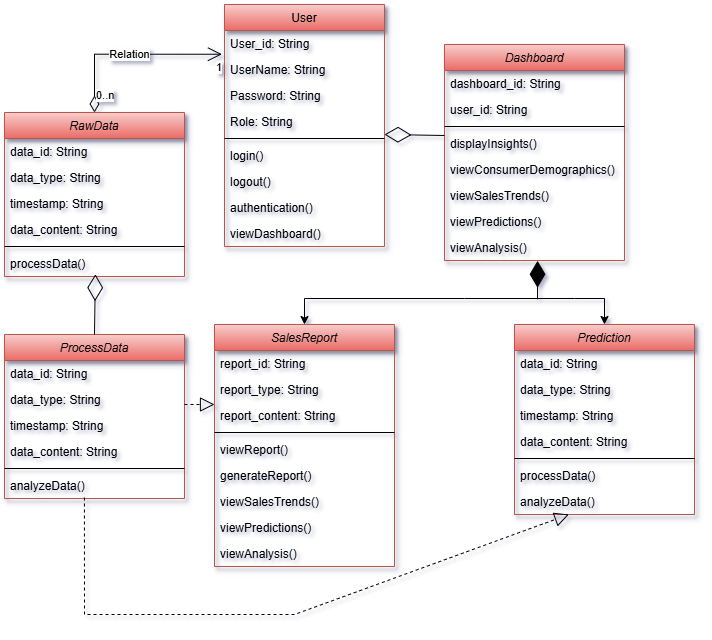

The diagram above was exported from draw.io. Its source (the exported page's mxGraphModel, read from the mxfile embedded in the PNG):
<mxGraphModel dx="904" dy="495" grid="1" gridSize="10" guides="1" tooltips="1" connect="1" arrows="1" fold="1" page="1" pageScale="1" pageWidth="827" pageHeight="1169" math="0" shadow="0">
  <root>
    <mxCell id="WIyWlLk6GJQsqaUBKTNV-0" />
    <mxCell id="WIyWlLk6GJQsqaUBKTNV-1" parent="WIyWlLk6GJQsqaUBKTNV-0" />
    <mxCell id="zkfFHV4jXpPFQw0GAbJ--0" value="Dashboard" style="swimlane;fontStyle=2;align=center;verticalAlign=top;childLayout=stackLayout;horizontal=1;startSize=26;horizontalStack=0;resizeParent=1;resizeLast=0;collapsible=1;marginBottom=0;rounded=0;shadow=1;strokeWidth=1;fillColor=#f8cecc;strokeColor=#b85450;gradientColor=#ea6b66;" parent="WIyWlLk6GJQsqaUBKTNV-1" vertex="1">
      <mxGeometry x="510" y="60" width="180" height="216" as="geometry">
        <mxRectangle x="230" y="140" width="160" height="26" as="alternateBounds" />
      </mxGeometry>
    </mxCell>
    <mxCell id="zkfFHV4jXpPFQw0GAbJ--1" value="dashboard_id: String" style="text;align=left;verticalAlign=top;spacingLeft=4;spacingRight=4;overflow=hidden;rotatable=0;points=[[0,0.5],[1,0.5]];portConstraint=eastwest;" parent="zkfFHV4jXpPFQw0GAbJ--0" vertex="1">
      <mxGeometry y="26" width="180" height="26" as="geometry" />
    </mxCell>
    <mxCell id="zkfFHV4jXpPFQw0GAbJ--2" value="user_id: String" style="text;align=left;verticalAlign=top;spacingLeft=4;spacingRight=4;overflow=hidden;rotatable=0;points=[[0,0.5],[1,0.5]];portConstraint=eastwest;rounded=0;shadow=0;html=0;" parent="zkfFHV4jXpPFQw0GAbJ--0" vertex="1">
      <mxGeometry y="52" width="180" height="26" as="geometry" />
    </mxCell>
    <mxCell id="zkfFHV4jXpPFQw0GAbJ--4" value="" style="line;html=1;strokeWidth=1;align=left;verticalAlign=middle;spacingTop=-1;spacingLeft=3;spacingRight=3;rotatable=0;labelPosition=right;points=[];portConstraint=eastwest;" parent="zkfFHV4jXpPFQw0GAbJ--0" vertex="1">
      <mxGeometry y="78" width="180" height="8" as="geometry" />
    </mxCell>
    <mxCell id="zkfFHV4jXpPFQw0GAbJ--5" value="displayInsights()" style="text;align=left;verticalAlign=top;spacingLeft=4;spacingRight=4;overflow=hidden;rotatable=0;points=[[0,0.5],[1,0.5]];portConstraint=eastwest;" parent="zkfFHV4jXpPFQw0GAbJ--0" vertex="1">
      <mxGeometry y="86" width="180" height="26" as="geometry" />
    </mxCell>
    <mxCell id="mBTUXnb3sF5BG_-wrxoM-0" value="viewConsumerDemographics()" style="text;align=left;verticalAlign=top;spacingLeft=4;spacingRight=4;overflow=hidden;rotatable=0;points=[[0,0.5],[1,0.5]];portConstraint=eastwest;" parent="zkfFHV4jXpPFQw0GAbJ--0" vertex="1">
      <mxGeometry y="112" width="180" height="26" as="geometry" />
    </mxCell>
    <mxCell id="mBTUXnb3sF5BG_-wrxoM-3" value="viewSalesTrends()" style="text;align=left;verticalAlign=top;spacingLeft=4;spacingRight=4;overflow=hidden;rotatable=0;points=[[0,0.5],[1,0.5]];portConstraint=eastwest;" parent="zkfFHV4jXpPFQw0GAbJ--0" vertex="1">
      <mxGeometry y="138" width="180" height="26" as="geometry" />
    </mxCell>
    <mxCell id="mBTUXnb3sF5BG_-wrxoM-2" value="viewPredictions()&#10;&#10;&#10;&#10;" style="text;align=left;verticalAlign=top;spacingLeft=4;spacingRight=4;overflow=hidden;rotatable=0;points=[[0,0.5],[1,0.5]];portConstraint=eastwest;" parent="zkfFHV4jXpPFQw0GAbJ--0" vertex="1">
      <mxGeometry y="164" width="180" height="26" as="geometry" />
    </mxCell>
    <mxCell id="mBTUXnb3sF5BG_-wrxoM-1" value="viewAnalysis()&#10;&#10;&#10;&#10;" style="text;align=left;verticalAlign=top;spacingLeft=4;spacingRight=4;overflow=hidden;rotatable=0;points=[[0,0.5],[1,0.5]];portConstraint=eastwest;" parent="zkfFHV4jXpPFQw0GAbJ--0" vertex="1">
      <mxGeometry y="190" width="180" height="26" as="geometry" />
    </mxCell>
    <mxCell id="zkfFHV4jXpPFQw0GAbJ--6" value="User" style="swimlane;fontStyle=0;align=center;verticalAlign=top;childLayout=stackLayout;horizontal=1;startSize=26;horizontalStack=0;resizeParent=1;resizeLast=0;collapsible=1;marginBottom=0;rounded=0;shadow=1;strokeWidth=1;fillColor=#f8cecc;strokeColor=#b85450;gradientColor=#ea6b66;" parent="WIyWlLk6GJQsqaUBKTNV-1" vertex="1">
      <mxGeometry x="290" y="20" width="160" height="242" as="geometry">
        <mxRectangle x="130" y="380" width="160" height="26" as="alternateBounds" />
      </mxGeometry>
    </mxCell>
    <mxCell id="zkfFHV4jXpPFQw0GAbJ--7" value="User_id: String" style="text;align=left;verticalAlign=top;spacingLeft=4;spacingRight=4;overflow=hidden;rotatable=0;points=[[0,0.5],[1,0.5]];portConstraint=eastwest;" parent="zkfFHV4jXpPFQw0GAbJ--6" vertex="1">
      <mxGeometry y="26" width="160" height="26" as="geometry" />
    </mxCell>
    <mxCell id="mBTUXnb3sF5BG_-wrxoM-4" value="UserName: String&#10;" style="text;align=left;verticalAlign=top;spacingLeft=4;spacingRight=4;overflow=hidden;rotatable=0;points=[[0,0.5],[1,0.5]];portConstraint=eastwest;" parent="zkfFHV4jXpPFQw0GAbJ--6" vertex="1">
      <mxGeometry y="52" width="160" height="26" as="geometry" />
    </mxCell>
    <mxCell id="mBTUXnb3sF5BG_-wrxoM-5" value="Password: String" style="text;align=left;verticalAlign=top;spacingLeft=4;spacingRight=4;overflow=hidden;rotatable=0;points=[[0,0.5],[1,0.5]];portConstraint=eastwest;" parent="zkfFHV4jXpPFQw0GAbJ--6" vertex="1">
      <mxGeometry y="78" width="160" height="26" as="geometry" />
    </mxCell>
    <mxCell id="mBTUXnb3sF5BG_-wrxoM-6" value="Role: String" style="text;align=left;verticalAlign=top;spacingLeft=4;spacingRight=4;overflow=hidden;rotatable=0;points=[[0,0.5],[1,0.5]];portConstraint=eastwest;" parent="zkfFHV4jXpPFQw0GAbJ--6" vertex="1">
      <mxGeometry y="104" width="160" height="26" as="geometry" />
    </mxCell>
    <mxCell id="zkfFHV4jXpPFQw0GAbJ--9" value="" style="line;html=1;strokeWidth=1;align=left;verticalAlign=middle;spacingTop=-1;spacingLeft=3;spacingRight=3;rotatable=0;labelPosition=right;points=[];portConstraint=eastwest;" parent="zkfFHV4jXpPFQw0GAbJ--6" vertex="1">
      <mxGeometry y="130" width="160" height="8" as="geometry" />
    </mxCell>
    <mxCell id="zkfFHV4jXpPFQw0GAbJ--11" value="login()" style="text;align=left;verticalAlign=top;spacingLeft=4;spacingRight=4;overflow=hidden;rotatable=0;points=[[0,0.5],[1,0.5]];portConstraint=eastwest;" parent="zkfFHV4jXpPFQw0GAbJ--6" vertex="1">
      <mxGeometry y="138" width="160" height="26" as="geometry" />
    </mxCell>
    <mxCell id="mBTUXnb3sF5BG_-wrxoM-8" value="logout()" style="text;align=left;verticalAlign=top;spacingLeft=4;spacingRight=4;overflow=hidden;rotatable=0;points=[[0,0.5],[1,0.5]];portConstraint=eastwest;" parent="zkfFHV4jXpPFQw0GAbJ--6" vertex="1">
      <mxGeometry y="164" width="160" height="26" as="geometry" />
    </mxCell>
    <mxCell id="mBTUXnb3sF5BG_-wrxoM-7" value="authentication()" style="text;align=left;verticalAlign=top;spacingLeft=4;spacingRight=4;overflow=hidden;rotatable=0;points=[[0,0.5],[1,0.5]];portConstraint=eastwest;" parent="zkfFHV4jXpPFQw0GAbJ--6" vertex="1">
      <mxGeometry y="190" width="160" height="26" as="geometry" />
    </mxCell>
    <mxCell id="mBTUXnb3sF5BG_-wrxoM-9" value="viewDashboard()" style="text;align=left;verticalAlign=top;spacingLeft=4;spacingRight=4;overflow=hidden;rotatable=0;points=[[0,0.5],[1,0.5]];portConstraint=eastwest;" parent="zkfFHV4jXpPFQw0GAbJ--6" vertex="1">
      <mxGeometry y="216" width="160" height="26" as="geometry" />
    </mxCell>
    <mxCell id="mBTUXnb3sF5BG_-wrxoM-10" value="RawData" style="swimlane;fontStyle=2;align=center;verticalAlign=top;childLayout=stackLayout;horizontal=1;startSize=26;horizontalStack=0;resizeParent=1;resizeLast=0;collapsible=1;marginBottom=0;rounded=0;shadow=1;strokeWidth=1;fillColor=#f8cecc;strokeColor=#b85450;gradientColor=#ea6b66;" parent="WIyWlLk6GJQsqaUBKTNV-1" vertex="1">
      <mxGeometry x="70" y="128" width="180" height="164" as="geometry">
        <mxRectangle x="230" y="140" width="160" height="26" as="alternateBounds" />
      </mxGeometry>
    </mxCell>
    <mxCell id="mBTUXnb3sF5BG_-wrxoM-11" value="data_id: String" style="text;align=left;verticalAlign=top;spacingLeft=4;spacingRight=4;overflow=hidden;rotatable=0;points=[[0,0.5],[1,0.5]];portConstraint=eastwest;" parent="mBTUXnb3sF5BG_-wrxoM-10" vertex="1">
      <mxGeometry y="26" width="180" height="26" as="geometry" />
    </mxCell>
    <mxCell id="mBTUXnb3sF5BG_-wrxoM-12" value="data_type: String" style="text;align=left;verticalAlign=top;spacingLeft=4;spacingRight=4;overflow=hidden;rotatable=0;points=[[0,0.5],[1,0.5]];portConstraint=eastwest;rounded=0;shadow=0;html=0;" parent="mBTUXnb3sF5BG_-wrxoM-10" vertex="1">
      <mxGeometry y="52" width="180" height="26" as="geometry" />
    </mxCell>
    <mxCell id="mBTUXnb3sF5BG_-wrxoM-20" value="timestamp: String" style="text;align=left;verticalAlign=top;spacingLeft=4;spacingRight=4;overflow=hidden;rotatable=0;points=[[0,0.5],[1,0.5]];portConstraint=eastwest;rounded=0;shadow=0;html=0;" parent="mBTUXnb3sF5BG_-wrxoM-10" vertex="1">
      <mxGeometry y="78" width="180" height="26" as="geometry" />
    </mxCell>
    <mxCell id="mBTUXnb3sF5BG_-wrxoM-21" value="data_content: String" style="text;align=left;verticalAlign=top;spacingLeft=4;spacingRight=4;overflow=hidden;rotatable=0;points=[[0,0.5],[1,0.5]];portConstraint=eastwest;rounded=0;shadow=0;html=0;" parent="mBTUXnb3sF5BG_-wrxoM-10" vertex="1">
      <mxGeometry y="104" width="180" height="26" as="geometry" />
    </mxCell>
    <mxCell id="mBTUXnb3sF5BG_-wrxoM-13" value="" style="line;html=1;strokeWidth=1;align=left;verticalAlign=middle;spacingTop=-1;spacingLeft=3;spacingRight=3;rotatable=0;labelPosition=right;points=[];portConstraint=eastwest;" parent="mBTUXnb3sF5BG_-wrxoM-10" vertex="1">
      <mxGeometry y="130" width="180" height="8" as="geometry" />
    </mxCell>
    <mxCell id="mBTUXnb3sF5BG_-wrxoM-14" value="processData()&#10;" style="text;align=left;verticalAlign=top;spacingLeft=4;spacingRight=4;overflow=hidden;rotatable=0;points=[[0,0.5],[1,0.5]];portConstraint=eastwest;" parent="mBTUXnb3sF5BG_-wrxoM-10" vertex="1">
      <mxGeometry y="138" width="180" height="26" as="geometry" />
    </mxCell>
    <mxCell id="mBTUXnb3sF5BG_-wrxoM-22" value="SalesReport" style="swimlane;fontStyle=2;align=center;verticalAlign=top;childLayout=stackLayout;horizontal=1;startSize=26;horizontalStack=0;resizeParent=1;resizeLast=0;collapsible=1;marginBottom=0;rounded=0;shadow=1;strokeWidth=1;fillColor=#f8cecc;gradientColor=#ea6b66;strokeColor=#b85450;" parent="WIyWlLk6GJQsqaUBKTNV-1" vertex="1">
      <mxGeometry x="280" y="340" width="180" height="242" as="geometry">
        <mxRectangle x="230" y="140" width="160" height="26" as="alternateBounds" />
      </mxGeometry>
    </mxCell>
    <mxCell id="mBTUXnb3sF5BG_-wrxoM-23" value="report_id: String" style="text;align=left;verticalAlign=top;spacingLeft=4;spacingRight=4;overflow=hidden;rotatable=0;points=[[0,0.5],[1,0.5]];portConstraint=eastwest;" parent="mBTUXnb3sF5BG_-wrxoM-22" vertex="1">
      <mxGeometry y="26" width="180" height="26" as="geometry" />
    </mxCell>
    <mxCell id="mBTUXnb3sF5BG_-wrxoM-24" value="report_type: String" style="text;align=left;verticalAlign=top;spacingLeft=4;spacingRight=4;overflow=hidden;rotatable=0;points=[[0,0.5],[1,0.5]];portConstraint=eastwest;rounded=0;shadow=0;html=0;" parent="mBTUXnb3sF5BG_-wrxoM-22" vertex="1">
      <mxGeometry y="52" width="180" height="26" as="geometry" />
    </mxCell>
    <mxCell id="mBTUXnb3sF5BG_-wrxoM-40" value="report_content: String" style="text;align=left;verticalAlign=top;spacingLeft=4;spacingRight=4;overflow=hidden;rotatable=0;points=[[0,0.5],[1,0.5]];portConstraint=eastwest;rounded=0;shadow=0;html=0;" parent="mBTUXnb3sF5BG_-wrxoM-22" vertex="1">
      <mxGeometry y="78" width="180" height="26" as="geometry" />
    </mxCell>
    <mxCell id="mBTUXnb3sF5BG_-wrxoM-25" value="" style="line;html=1;strokeWidth=1;align=left;verticalAlign=middle;spacingTop=-1;spacingLeft=3;spacingRight=3;rotatable=0;labelPosition=right;points=[];portConstraint=eastwest;" parent="mBTUXnb3sF5BG_-wrxoM-22" vertex="1">
      <mxGeometry y="104" width="180" height="8" as="geometry" />
    </mxCell>
    <mxCell id="mBTUXnb3sF5BG_-wrxoM-26" value="viewReport()" style="text;align=left;verticalAlign=top;spacingLeft=4;spacingRight=4;overflow=hidden;rotatable=0;points=[[0,0.5],[1,0.5]];portConstraint=eastwest;" parent="mBTUXnb3sF5BG_-wrxoM-22" vertex="1">
      <mxGeometry y="112" width="180" height="26" as="geometry" />
    </mxCell>
    <mxCell id="mBTUXnb3sF5BG_-wrxoM-27" value="generateReport()" style="text;align=left;verticalAlign=top;spacingLeft=4;spacingRight=4;overflow=hidden;rotatable=0;points=[[0,0.5],[1,0.5]];portConstraint=eastwest;" parent="mBTUXnb3sF5BG_-wrxoM-22" vertex="1">
      <mxGeometry y="138" width="180" height="26" as="geometry" />
    </mxCell>
    <mxCell id="mBTUXnb3sF5BG_-wrxoM-28" value="viewSalesTrends()" style="text;align=left;verticalAlign=top;spacingLeft=4;spacingRight=4;overflow=hidden;rotatable=0;points=[[0,0.5],[1,0.5]];portConstraint=eastwest;" parent="mBTUXnb3sF5BG_-wrxoM-22" vertex="1">
      <mxGeometry y="164" width="180" height="26" as="geometry" />
    </mxCell>
    <mxCell id="mBTUXnb3sF5BG_-wrxoM-29" value="viewPredictions()&#10;&#10;&#10;&#10;" style="text;align=left;verticalAlign=top;spacingLeft=4;spacingRight=4;overflow=hidden;rotatable=0;points=[[0,0.5],[1,0.5]];portConstraint=eastwest;" parent="mBTUXnb3sF5BG_-wrxoM-22" vertex="1">
      <mxGeometry y="190" width="180" height="26" as="geometry" />
    </mxCell>
    <mxCell id="mBTUXnb3sF5BG_-wrxoM-30" value="viewAnalysis()&#10;&#10;&#10;&#10;" style="text;align=left;verticalAlign=top;spacingLeft=4;spacingRight=4;overflow=hidden;rotatable=0;points=[[0,0.5],[1,0.5]];portConstraint=eastwest;" parent="mBTUXnb3sF5BG_-wrxoM-22" vertex="1">
      <mxGeometry y="216" width="180" height="26" as="geometry" />
    </mxCell>
    <mxCell id="mBTUXnb3sF5BG_-wrxoM-31" value="" style="endArrow=diamondThin;endFill=0;endSize=24;html=1;rounded=0;entryX=1;entryY=0;entryDx=0;entryDy=0;entryPerimeter=0;exitX=0;exitY=0.192;exitDx=0;exitDy=0;exitPerimeter=0;" parent="WIyWlLk6GJQsqaUBKTNV-1" source="zkfFHV4jXpPFQw0GAbJ--5" target="zkfFHV4jXpPFQw0GAbJ--9" edge="1">
      <mxGeometry width="160" relative="1" as="geometry">
        <mxPoint x="490" y="190" as="sourcePoint" />
        <mxPoint x="490" y="250" as="targetPoint" />
      </mxGeometry>
    </mxCell>
    <mxCell id="mBTUXnb3sF5BG_-wrxoM-32" value="Prediction" style="swimlane;fontStyle=2;align=center;verticalAlign=top;childLayout=stackLayout;horizontal=1;startSize=26;horizontalStack=0;resizeParent=1;resizeLast=0;collapsible=1;marginBottom=0;rounded=0;shadow=1;strokeWidth=1;fillColor=#f8cecc;gradientColor=#ea6b66;strokeColor=#b85450;" parent="WIyWlLk6GJQsqaUBKTNV-1" vertex="1">
      <mxGeometry x="580" y="340" width="180" height="190" as="geometry">
        <mxRectangle x="230" y="140" width="160" height="26" as="alternateBounds" />
      </mxGeometry>
    </mxCell>
    <mxCell id="mBTUXnb3sF5BG_-wrxoM-33" value="data_id: String" style="text;align=left;verticalAlign=top;spacingLeft=4;spacingRight=4;overflow=hidden;rotatable=0;points=[[0,0.5],[1,0.5]];portConstraint=eastwest;" parent="mBTUXnb3sF5BG_-wrxoM-32" vertex="1">
      <mxGeometry y="26" width="180" height="26" as="geometry" />
    </mxCell>
    <mxCell id="mBTUXnb3sF5BG_-wrxoM-34" value="data_type: String" style="text;align=left;verticalAlign=top;spacingLeft=4;spacingRight=4;overflow=hidden;rotatable=0;points=[[0,0.5],[1,0.5]];portConstraint=eastwest;rounded=0;shadow=0;html=0;" parent="mBTUXnb3sF5BG_-wrxoM-32" vertex="1">
      <mxGeometry y="52" width="180" height="26" as="geometry" />
    </mxCell>
    <mxCell id="mBTUXnb3sF5BG_-wrxoM-35" value="timestamp: String" style="text;align=left;verticalAlign=top;spacingLeft=4;spacingRight=4;overflow=hidden;rotatable=0;points=[[0,0.5],[1,0.5]];portConstraint=eastwest;rounded=0;shadow=0;html=0;" parent="mBTUXnb3sF5BG_-wrxoM-32" vertex="1">
      <mxGeometry y="78" width="180" height="26" as="geometry" />
    </mxCell>
    <mxCell id="mBTUXnb3sF5BG_-wrxoM-36" value="data_content: String" style="text;align=left;verticalAlign=top;spacingLeft=4;spacingRight=4;overflow=hidden;rotatable=0;points=[[0,0.5],[1,0.5]];portConstraint=eastwest;rounded=0;shadow=0;html=0;" parent="mBTUXnb3sF5BG_-wrxoM-32" vertex="1">
      <mxGeometry y="104" width="180" height="26" as="geometry" />
    </mxCell>
    <mxCell id="mBTUXnb3sF5BG_-wrxoM-37" value="" style="line;html=1;strokeWidth=1;align=left;verticalAlign=middle;spacingTop=-1;spacingLeft=3;spacingRight=3;rotatable=0;labelPosition=right;points=[];portConstraint=eastwest;" parent="mBTUXnb3sF5BG_-wrxoM-32" vertex="1">
      <mxGeometry y="130" width="180" height="8" as="geometry" />
    </mxCell>
    <mxCell id="mBTUXnb3sF5BG_-wrxoM-38" value="processData()&#10;" style="text;align=left;verticalAlign=top;spacingLeft=4;spacingRight=4;overflow=hidden;rotatable=0;points=[[0,0.5],[1,0.5]];portConstraint=eastwest;" parent="mBTUXnb3sF5BG_-wrxoM-32" vertex="1">
      <mxGeometry y="138" width="180" height="26" as="geometry" />
    </mxCell>
    <mxCell id="mBTUXnb3sF5BG_-wrxoM-39" value="analyzeData()" style="text;align=left;verticalAlign=top;spacingLeft=4;spacingRight=4;overflow=hidden;rotatable=0;points=[[0,0.5],[1,0.5]];portConstraint=eastwest;" parent="mBTUXnb3sF5BG_-wrxoM-32" vertex="1">
      <mxGeometry y="164" width="180" height="26" as="geometry" />
    </mxCell>
    <mxCell id="GlKx-E3bcI9qR_FLrr9Q-0" value="Relation" style="endArrow=open;html=1;endSize=12;startArrow=diamondThin;startSize=14;startFill=0;edgeStyle=orthogonalEdgeStyle;rounded=0;exitX=0.5;exitY=0;exitDx=0;exitDy=0;entryX=-0.016;entryY=0.913;entryDx=0;entryDy=0;entryPerimeter=0;" parent="WIyWlLk6GJQsqaUBKTNV-1" source="mBTUXnb3sF5BG_-wrxoM-10" target="zkfFHV4jXpPFQw0GAbJ--7" edge="1">
      <mxGeometry relative="1" as="geometry">
        <mxPoint x="330" y="260" as="sourcePoint" />
        <mxPoint x="370" y="260" as="targetPoint" />
      </mxGeometry>
    </mxCell>
    <mxCell id="GlKx-E3bcI9qR_FLrr9Q-1" value="0..n" style="edgeLabel;resizable=0;html=1;align=left;verticalAlign=top;" parent="GlKx-E3bcI9qR_FLrr9Q-0" connectable="0" vertex="1">
      <mxGeometry x="-1" relative="1" as="geometry">
        <mxPoint y="-30" as="offset" />
      </mxGeometry>
    </mxCell>
    <mxCell id="GlKx-E3bcI9qR_FLrr9Q-2" value="1" style="edgeLabel;resizable=0;html=1;align=right;verticalAlign=top;" parent="GlKx-E3bcI9qR_FLrr9Q-0" connectable="0" vertex="1">
      <mxGeometry x="1" relative="1" as="geometry" />
    </mxCell>
    <mxCell id="GlKx-E3bcI9qR_FLrr9Q-8" style="edgeStyle=orthogonalEdgeStyle;rounded=0;orthogonalLoop=1;jettySize=auto;html=1;entryX=0.5;entryY=0;entryDx=0;entryDy=0;" parent="WIyWlLk6GJQsqaUBKTNV-1" source="GlKx-E3bcI9qR_FLrr9Q-7" target="mBTUXnb3sF5BG_-wrxoM-22" edge="1">
      <mxGeometry relative="1" as="geometry">
        <mxPoint x="470" y="350" as="targetPoint" />
      </mxGeometry>
    </mxCell>
    <mxCell id="GlKx-E3bcI9qR_FLrr9Q-9" style="edgeStyle=orthogonalEdgeStyle;rounded=0;orthogonalLoop=1;jettySize=auto;html=1;" parent="WIyWlLk6GJQsqaUBKTNV-1" source="GlKx-E3bcI9qR_FLrr9Q-7" target="mBTUXnb3sF5BG_-wrxoM-32" edge="1">
      <mxGeometry relative="1" as="geometry" />
    </mxCell>
    <mxCell id="GlKx-E3bcI9qR_FLrr9Q-7" value="" style="line;strokeWidth=1;fillColor=none;align=left;verticalAlign=middle;spacingTop=-1;spacingLeft=3;spacingRight=3;rotatable=0;labelPosition=right;points=[];portConstraint=eastwest;strokeColor=inherit;" parent="WIyWlLk6GJQsqaUBKTNV-1" vertex="1">
      <mxGeometry x="530" y="310" width="110" height="8" as="geometry" />
    </mxCell>
    <mxCell id="GlKx-E3bcI9qR_FLrr9Q-11" value="" style="endArrow=diamondThin;endFill=1;endSize=24;html=1;rounded=0;entryX=0.517;entryY=1.01;entryDx=0;entryDy=0;entryPerimeter=0;exitX=0.664;exitY=0.602;exitDx=0;exitDy=0;exitPerimeter=0;" parent="WIyWlLk6GJQsqaUBKTNV-1" source="GlKx-E3bcI9qR_FLrr9Q-7" target="mBTUXnb3sF5BG_-wrxoM-1" edge="1">
      <mxGeometry width="160" relative="1" as="geometry">
        <mxPoint x="330" y="260" as="sourcePoint" />
        <mxPoint x="490" y="260" as="targetPoint" />
      </mxGeometry>
    </mxCell>
    <mxCell id="kTeWVlDJOtV7J-H7arzB-0" value="ProcessData" style="swimlane;fontStyle=2;align=center;verticalAlign=top;childLayout=stackLayout;horizontal=1;startSize=26;horizontalStack=0;resizeParent=1;resizeLast=0;collapsible=1;marginBottom=0;rounded=0;shadow=1;strokeWidth=1;fillColor=#f8cecc;strokeColor=#b85450;gradientColor=#ea6b66;" vertex="1" parent="WIyWlLk6GJQsqaUBKTNV-1">
      <mxGeometry x="70" y="350" width="180" height="164" as="geometry">
        <mxRectangle x="230" y="140" width="160" height="26" as="alternateBounds" />
      </mxGeometry>
    </mxCell>
    <mxCell id="kTeWVlDJOtV7J-H7arzB-1" value="data_id: String" style="text;align=left;verticalAlign=top;spacingLeft=4;spacingRight=4;overflow=hidden;rotatable=0;points=[[0,0.5],[1,0.5]];portConstraint=eastwest;" vertex="1" parent="kTeWVlDJOtV7J-H7arzB-0">
      <mxGeometry y="26" width="180" height="26" as="geometry" />
    </mxCell>
    <mxCell id="kTeWVlDJOtV7J-H7arzB-2" value="data_type: String" style="text;align=left;verticalAlign=top;spacingLeft=4;spacingRight=4;overflow=hidden;rotatable=0;points=[[0,0.5],[1,0.5]];portConstraint=eastwest;rounded=0;shadow=0;html=0;" vertex="1" parent="kTeWVlDJOtV7J-H7arzB-0">
      <mxGeometry y="52" width="180" height="26" as="geometry" />
    </mxCell>
    <mxCell id="kTeWVlDJOtV7J-H7arzB-3" value="timestamp: String" style="text;align=left;verticalAlign=top;spacingLeft=4;spacingRight=4;overflow=hidden;rotatable=0;points=[[0,0.5],[1,0.5]];portConstraint=eastwest;rounded=0;shadow=0;html=0;" vertex="1" parent="kTeWVlDJOtV7J-H7arzB-0">
      <mxGeometry y="78" width="180" height="26" as="geometry" />
    </mxCell>
    <mxCell id="kTeWVlDJOtV7J-H7arzB-4" value="data_content: String" style="text;align=left;verticalAlign=top;spacingLeft=4;spacingRight=4;overflow=hidden;rotatable=0;points=[[0,0.5],[1,0.5]];portConstraint=eastwest;rounded=0;shadow=0;html=0;" vertex="1" parent="kTeWVlDJOtV7J-H7arzB-0">
      <mxGeometry y="104" width="180" height="26" as="geometry" />
    </mxCell>
    <mxCell id="kTeWVlDJOtV7J-H7arzB-5" value="" style="line;html=1;strokeWidth=1;align=left;verticalAlign=middle;spacingTop=-1;spacingLeft=3;spacingRight=3;rotatable=0;labelPosition=right;points=[];portConstraint=eastwest;" vertex="1" parent="kTeWVlDJOtV7J-H7arzB-0">
      <mxGeometry y="130" width="180" height="8" as="geometry" />
    </mxCell>
    <mxCell id="kTeWVlDJOtV7J-H7arzB-7" value="analyzeData()" style="text;align=left;verticalAlign=top;spacingLeft=4;spacingRight=4;overflow=hidden;rotatable=0;points=[[0,0.5],[1,0.5]];portConstraint=eastwest;" vertex="1" parent="kTeWVlDJOtV7J-H7arzB-0">
      <mxGeometry y="138" width="180" height="26" as="geometry" />
    </mxCell>
    <mxCell id="kTeWVlDJOtV7J-H7arzB-10" value="" style="endArrow=block;dashed=1;endFill=0;endSize=12;html=1;rounded=0;" edge="1" parent="WIyWlLk6GJQsqaUBKTNV-1">
      <mxGeometry width="160" relative="1" as="geometry">
        <mxPoint x="250" y="420" as="sourcePoint" />
        <mxPoint x="280" y="420" as="targetPoint" />
      </mxGeometry>
    </mxCell>
    <mxCell id="kTeWVlDJOtV7J-H7arzB-11" value="" style="endArrow=block;dashed=1;endFill=0;endSize=12;html=1;rounded=0;exitX=0.444;exitY=0.962;exitDx=0;exitDy=0;exitPerimeter=0;" edge="1" parent="WIyWlLk6GJQsqaUBKTNV-1" source="kTeWVlDJOtV7J-H7arzB-7" target="mBTUXnb3sF5BG_-wrxoM-39">
      <mxGeometry width="160" relative="1" as="geometry">
        <mxPoint x="150" y="510" as="sourcePoint" />
        <mxPoint x="490" y="350" as="targetPoint" />
        <Array as="points">
          <mxPoint x="150" y="630" />
          <mxPoint x="260" y="630" />
          <mxPoint x="360" y="630" />
        </Array>
      </mxGeometry>
    </mxCell>
    <mxCell id="kTeWVlDJOtV7J-H7arzB-12" value="" style="endArrow=diamondThin;endFill=0;endSize=24;html=1;rounded=0;entryX=0.505;entryY=0.913;entryDx=0;entryDy=0;entryPerimeter=0;exitX=0.5;exitY=0;exitDx=0;exitDy=0;" edge="1" parent="WIyWlLk6GJQsqaUBKTNV-1" source="kTeWVlDJOtV7J-H7arzB-0" target="mBTUXnb3sF5BG_-wrxoM-14">
      <mxGeometry width="160" relative="1" as="geometry">
        <mxPoint x="330" y="330" as="sourcePoint" />
        <mxPoint x="490" y="330" as="targetPoint" />
      </mxGeometry>
    </mxCell>
  </root>
</mxGraphModel>